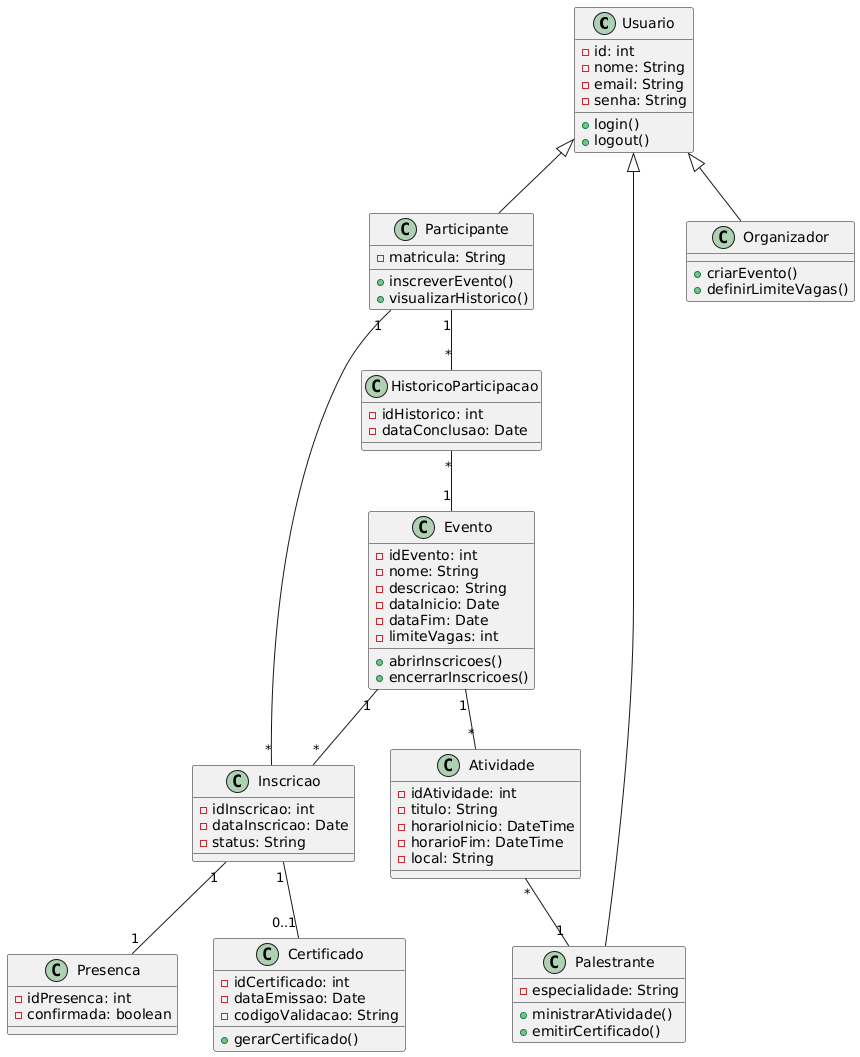

The diagram above was rendered by PlantUML. Its source (embedded in the PNG):
@startuml
class Usuario {
  - id: int
  - nome: String
  - email: String
  - senha: String
  + login()
  + logout()
}

class Participante {
  - matricula: String
  + inscreverEvento()
  + visualizarHistorico()
}

class Palestrante {
  - especialidade: String
  + ministrarAtividade()
  + emitirCertificado()
}

class Organizador {
  + criarEvento()
  + definirLimiteVagas()
}

class Evento {
  - idEvento: int
  - nome: String
  - descricao: String
  - dataInicio: Date
  - dataFim: Date
  - limiteVagas: int
  + abrirInscricoes()
  + encerrarInscricoes()
}

class Atividade {
  - idAtividade: int
  - titulo: String
  - horarioInicio: DateTime
  - horarioFim: DateTime
  - local: String
}

class Inscricao {
  - idInscricao: int
  - dataInscricao: Date
  - status: String
}

class Presenca {
  - idPresenca: int
  - confirmada: boolean
}

class Certificado {
  - idCertificado: int
  - dataEmissao: Date
  - codigoValidacao: String
  + gerarCertificado()
}

class HistoricoParticipacao {
  - idHistorico: int
  - dataConclusao: Date
}

Usuario <|-- Participante
Usuario <|-- Palestrante
Usuario <|-- Organizador

Evento "1" -- "*" Atividade
Evento "1" -- "*" Inscricao

Participante "1" -- "*" Inscricao
Participante "1" -- "*" HistoricoParticipacao

Atividade "*" -- "1" Palestrante

Inscricao "1" -- "1" Presenca
Inscricao "1" -- "0..1" Certificado

HistoricoParticipacao "*" -- "1" Evento
@enduml